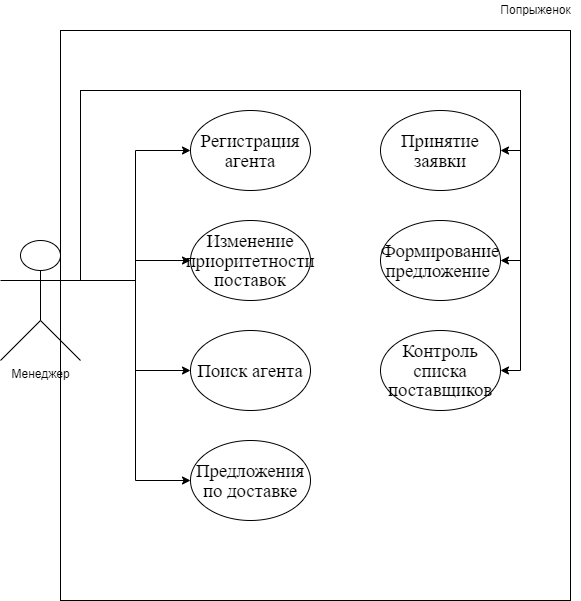

The diagram above was exported from draw.io. Its source (the exported page's mxGraphModel, read from the mxfile embedded in the PNG):
<mxGraphModel dx="1422" dy="789" grid="1" gridSize="10" guides="1" tooltips="1" connect="1" arrows="1" fold="1" page="1" pageScale="1" pageWidth="827" pageHeight="1169" math="0" shadow="0">
  <root>
    <mxCell id="0" />
    <mxCell id="1" parent="0" />
    <mxCell id="diRMJplrY504jswgRhbl-11" style="edgeStyle=orthogonalEdgeStyle;rounded=0;orthogonalLoop=1;jettySize=auto;html=1;exitX=1;exitY=0.3333333333333333;exitDx=0;exitDy=0;exitPerimeter=0;entryX=0;entryY=0.5;entryDx=0;entryDy=0;" edge="1" parent="1" source="diRMJplrY504jswgRhbl-1" target="diRMJplrY504jswgRhbl-2">
      <mxGeometry relative="1" as="geometry" />
    </mxCell>
    <mxCell id="diRMJplrY504jswgRhbl-12" style="edgeStyle=orthogonalEdgeStyle;rounded=0;orthogonalLoop=1;jettySize=auto;html=1;exitX=1;exitY=0.3333333333333333;exitDx=0;exitDy=0;exitPerimeter=0;" edge="1" parent="1" source="diRMJplrY504jswgRhbl-1" target="diRMJplrY504jswgRhbl-3">
      <mxGeometry relative="1" as="geometry" />
    </mxCell>
    <mxCell id="diRMJplrY504jswgRhbl-13" style="edgeStyle=orthogonalEdgeStyle;rounded=0;orthogonalLoop=1;jettySize=auto;html=1;exitX=1;exitY=0.3333333333333333;exitDx=0;exitDy=0;exitPerimeter=0;entryX=0;entryY=0.5;entryDx=0;entryDy=0;" edge="1" parent="1" source="diRMJplrY504jswgRhbl-1" target="diRMJplrY504jswgRhbl-4">
      <mxGeometry relative="1" as="geometry" />
    </mxCell>
    <mxCell id="diRMJplrY504jswgRhbl-14" style="edgeStyle=orthogonalEdgeStyle;rounded=0;orthogonalLoop=1;jettySize=auto;html=1;exitX=1;exitY=0.3333333333333333;exitDx=0;exitDy=0;exitPerimeter=0;entryX=0;entryY=0.5;entryDx=0;entryDy=0;" edge="1" parent="1" source="diRMJplrY504jswgRhbl-1" target="diRMJplrY504jswgRhbl-5">
      <mxGeometry relative="1" as="geometry" />
    </mxCell>
    <mxCell id="diRMJplrY504jswgRhbl-15" style="edgeStyle=orthogonalEdgeStyle;rounded=0;orthogonalLoop=1;jettySize=auto;html=1;exitX=1;exitY=0.3333333333333333;exitDx=0;exitDy=0;exitPerimeter=0;entryX=1;entryY=0.5;entryDx=0;entryDy=0;" edge="1" parent="1" source="diRMJplrY504jswgRhbl-1" target="diRMJplrY504jswgRhbl-6">
      <mxGeometry relative="1" as="geometry">
        <Array as="points">
          <mxPoint x="170" y="90" />
          <mxPoint x="610" y="90" />
          <mxPoint x="610" y="150" />
        </Array>
      </mxGeometry>
    </mxCell>
    <mxCell id="diRMJplrY504jswgRhbl-16" style="edgeStyle=orthogonalEdgeStyle;rounded=0;orthogonalLoop=1;jettySize=auto;html=1;exitX=1;exitY=0.3333333333333333;exitDx=0;exitDy=0;exitPerimeter=0;entryX=1;entryY=0.5;entryDx=0;entryDy=0;" edge="1" parent="1" source="diRMJplrY504jswgRhbl-1" target="diRMJplrY504jswgRhbl-7">
      <mxGeometry relative="1" as="geometry">
        <Array as="points">
          <mxPoint x="170" y="90" />
          <mxPoint x="610" y="90" />
          <mxPoint x="610" y="260" />
        </Array>
      </mxGeometry>
    </mxCell>
    <mxCell id="diRMJplrY504jswgRhbl-17" style="edgeStyle=orthogonalEdgeStyle;rounded=0;orthogonalLoop=1;jettySize=auto;html=1;exitX=1;exitY=0.3333333333333333;exitDx=0;exitDy=0;exitPerimeter=0;entryX=1;entryY=0.5;entryDx=0;entryDy=0;" edge="1" parent="1" source="diRMJplrY504jswgRhbl-1" target="diRMJplrY504jswgRhbl-8">
      <mxGeometry relative="1" as="geometry">
        <Array as="points">
          <mxPoint x="170" y="90" />
          <mxPoint x="610" y="90" />
          <mxPoint x="610" y="370" />
        </Array>
      </mxGeometry>
    </mxCell>
    <mxCell id="diRMJplrY504jswgRhbl-1" value="Менеджер" style="shape=umlActor;verticalLabelPosition=bottom;verticalAlign=top;html=1;outlineConnect=0;" vertex="1" parent="1">
      <mxGeometry x="90" y="240" width="80" height="120" as="geometry" />
    </mxCell>
    <mxCell id="diRMJplrY504jswgRhbl-2" value="&lt;span style=&quot;font-size: 14pt ; line-height: 107% ; font-family: &amp;#34;times new roman&amp;#34; , serif&quot;&gt;Регистрация агента&lt;/span&gt;" style="ellipse;whiteSpace=wrap;html=1;" vertex="1" parent="1">
      <mxGeometry x="280" y="110" width="120" height="80" as="geometry" />
    </mxCell>
    <mxCell id="diRMJplrY504jswgRhbl-3" value="&lt;span style=&quot;font-size: 14pt ; line-height: 107% ; font-family: &amp;#34;times new roman&amp;#34; , serif&quot;&gt;Изменение приоритетности поставок&lt;/span&gt;" style="ellipse;whiteSpace=wrap;html=1;" vertex="1" parent="1">
      <mxGeometry x="280" y="220" width="120" height="80" as="geometry" />
    </mxCell>
    <mxCell id="diRMJplrY504jswgRhbl-4" value="&lt;span style=&quot;font-size: 14pt ; line-height: 107% ; font-family: &amp;#34;times new roman&amp;#34; , serif&quot;&gt;Поиск агента&lt;/span&gt;" style="ellipse;whiteSpace=wrap;html=1;" vertex="1" parent="1">
      <mxGeometry x="280" y="330" width="120" height="80" as="geometry" />
    </mxCell>
    <mxCell id="diRMJplrY504jswgRhbl-5" value="&lt;span style=&quot;font-size: 14pt ; line-height: 107% ; font-family: &amp;#34;times new roman&amp;#34; , serif&quot;&gt;Предложения по доставке&lt;/span&gt;" style="ellipse;whiteSpace=wrap;html=1;" vertex="1" parent="1">
      <mxGeometry x="280" y="440" width="120" height="80" as="geometry" />
    </mxCell>
    <mxCell id="diRMJplrY504jswgRhbl-6" value="&lt;span style=&quot;font-size: 14pt ; line-height: 107% ; font-family: &amp;#34;times new roman&amp;#34; , serif&quot;&gt;Принятие заявки&lt;/span&gt;" style="ellipse;whiteSpace=wrap;html=1;" vertex="1" parent="1">
      <mxGeometry x="470" y="110" width="120" height="80" as="geometry" />
    </mxCell>
    <mxCell id="diRMJplrY504jswgRhbl-7" value="&lt;span style=&quot;font-size: 14pt ; line-height: 107% ; font-family: &amp;#34;times new roman&amp;#34; , serif&quot;&gt;Формирование предложение&amp;nbsp;&lt;/span&gt;" style="ellipse;whiteSpace=wrap;html=1;" vertex="1" parent="1">
      <mxGeometry x="470" y="220" width="120" height="80" as="geometry" />
    </mxCell>
    <mxCell id="diRMJplrY504jswgRhbl-8" value="&lt;span style=&quot;font-size: 14pt ; line-height: 107% ; font-family: &amp;#34;times new roman&amp;#34; , serif&quot;&gt;Контроль списка поставщиков&lt;/span&gt;" style="ellipse;whiteSpace=wrap;html=1;" vertex="1" parent="1">
      <mxGeometry x="470" y="330" width="120" height="80" as="geometry" />
    </mxCell>
    <mxCell id="diRMJplrY504jswgRhbl-9" value="" style="rounded=0;whiteSpace=wrap;html=1;fillColor=none;" vertex="1" parent="1">
      <mxGeometry x="150" y="30" width="510" height="570" as="geometry" />
    </mxCell>
    <mxCell id="diRMJplrY504jswgRhbl-18" value="Попрыженок" style="text;html=1;align=center;verticalAlign=middle;resizable=0;points=[];autosize=1;strokeColor=none;fillColor=none;" vertex="1" parent="1">
      <mxGeometry x="580" width="90" height="20" as="geometry" />
    </mxCell>
  </root>
</mxGraphModel>